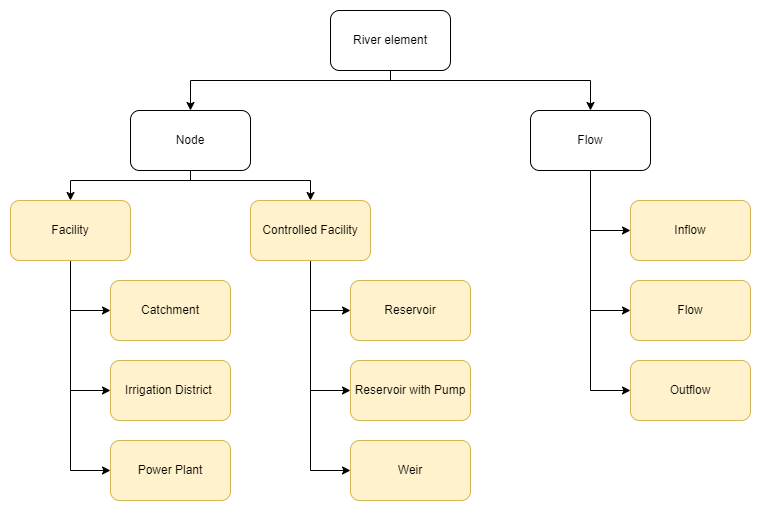

The diagram above was exported from draw.io. Its source (the exported page's mxGraphModel, read from the mxfile embedded in the PNG):
<mxGraphModel dx="1050" dy="522" grid="1" gridSize="10" guides="1" tooltips="1" connect="1" arrows="1" fold="1" page="1" pageScale="1" pageWidth="850" pageHeight="1100" math="0" shadow="0">
  <root>
    <mxCell id="0" />
    <mxCell id="1" parent="0" />
    <mxCell id="utu0gwAgbmYfb9NBZeCe-4" style="edgeStyle=orthogonalEdgeStyle;rounded=0;orthogonalLoop=1;jettySize=auto;html=1;entryX=0.5;entryY=0;entryDx=0;entryDy=0;" edge="1" parent="1" source="utu0gwAgbmYfb9NBZeCe-1" target="utu0gwAgbmYfb9NBZeCe-2">
      <mxGeometry relative="1" as="geometry">
        <Array as="points">
          <mxPoint x="420" y="150" />
          <mxPoint x="220" y="150" />
        </Array>
      </mxGeometry>
    </mxCell>
    <mxCell id="utu0gwAgbmYfb9NBZeCe-5" style="edgeStyle=orthogonalEdgeStyle;rounded=0;orthogonalLoop=1;jettySize=auto;html=1;entryX=0.5;entryY=0;entryDx=0;entryDy=0;" edge="1" parent="1" source="utu0gwAgbmYfb9NBZeCe-1" target="utu0gwAgbmYfb9NBZeCe-3">
      <mxGeometry relative="1" as="geometry">
        <Array as="points">
          <mxPoint x="420" y="150" />
          <mxPoint x="620" y="150" />
        </Array>
      </mxGeometry>
    </mxCell>
    <mxCell id="utu0gwAgbmYfb9NBZeCe-1" value="River element" style="rounded=1;whiteSpace=wrap;html=1;" vertex="1" parent="1">
      <mxGeometry x="360" y="80" width="120" height="60" as="geometry" />
    </mxCell>
    <mxCell id="utu0gwAgbmYfb9NBZeCe-9" style="edgeStyle=orthogonalEdgeStyle;rounded=0;orthogonalLoop=1;jettySize=auto;html=1;entryX=0.5;entryY=0;entryDx=0;entryDy=0;" edge="1" parent="1" source="utu0gwAgbmYfb9NBZeCe-2" target="utu0gwAgbmYfb9NBZeCe-6">
      <mxGeometry relative="1" as="geometry">
        <Array as="points">
          <mxPoint x="220" y="250" />
          <mxPoint x="100" y="250" />
        </Array>
      </mxGeometry>
    </mxCell>
    <mxCell id="utu0gwAgbmYfb9NBZeCe-10" style="edgeStyle=orthogonalEdgeStyle;rounded=0;orthogonalLoop=1;jettySize=auto;html=1;" edge="1" parent="1" source="utu0gwAgbmYfb9NBZeCe-2" target="utu0gwAgbmYfb9NBZeCe-7">
      <mxGeometry relative="1" as="geometry">
        <Array as="points">
          <mxPoint x="220" y="250" />
          <mxPoint x="340" y="250" />
        </Array>
      </mxGeometry>
    </mxCell>
    <mxCell id="utu0gwAgbmYfb9NBZeCe-2" value="Node" style="rounded=1;whiteSpace=wrap;html=1;" vertex="1" parent="1">
      <mxGeometry x="160" y="180" width="120" height="60" as="geometry" />
    </mxCell>
    <mxCell id="utu0gwAgbmYfb9NBZeCe-25" style="edgeStyle=orthogonalEdgeStyle;rounded=0;orthogonalLoop=1;jettySize=auto;html=1;entryX=0;entryY=0.5;entryDx=0;entryDy=0;" edge="1" parent="1" source="utu0gwAgbmYfb9NBZeCe-3" target="utu0gwAgbmYfb9NBZeCe-22">
      <mxGeometry relative="1" as="geometry" />
    </mxCell>
    <mxCell id="utu0gwAgbmYfb9NBZeCe-26" style="edgeStyle=orthogonalEdgeStyle;rounded=0;orthogonalLoop=1;jettySize=auto;html=1;entryX=0;entryY=0.5;entryDx=0;entryDy=0;" edge="1" parent="1" source="utu0gwAgbmYfb9NBZeCe-3" target="utu0gwAgbmYfb9NBZeCe-23">
      <mxGeometry relative="1" as="geometry" />
    </mxCell>
    <mxCell id="utu0gwAgbmYfb9NBZeCe-27" style="edgeStyle=orthogonalEdgeStyle;rounded=0;orthogonalLoop=1;jettySize=auto;html=1;entryX=0;entryY=0.5;entryDx=0;entryDy=0;" edge="1" parent="1" source="utu0gwAgbmYfb9NBZeCe-3" target="utu0gwAgbmYfb9NBZeCe-24">
      <mxGeometry relative="1" as="geometry" />
    </mxCell>
    <mxCell id="utu0gwAgbmYfb9NBZeCe-3" value="Flow" style="rounded=1;whiteSpace=wrap;html=1;" vertex="1" parent="1">
      <mxGeometry x="560" y="180" width="120" height="60" as="geometry" />
    </mxCell>
    <mxCell id="utu0gwAgbmYfb9NBZeCe-16" style="edgeStyle=orthogonalEdgeStyle;rounded=0;orthogonalLoop=1;jettySize=auto;html=1;entryX=0;entryY=0.5;entryDx=0;entryDy=0;" edge="1" parent="1" source="utu0gwAgbmYfb9NBZeCe-6" target="utu0gwAgbmYfb9NBZeCe-8">
      <mxGeometry relative="1" as="geometry" />
    </mxCell>
    <mxCell id="utu0gwAgbmYfb9NBZeCe-17" style="edgeStyle=orthogonalEdgeStyle;rounded=0;orthogonalLoop=1;jettySize=auto;html=1;entryX=0;entryY=0.5;entryDx=0;entryDy=0;" edge="1" parent="1" source="utu0gwAgbmYfb9NBZeCe-6" target="utu0gwAgbmYfb9NBZeCe-15">
      <mxGeometry relative="1" as="geometry" />
    </mxCell>
    <mxCell id="utu0gwAgbmYfb9NBZeCe-19" style="edgeStyle=orthogonalEdgeStyle;rounded=0;orthogonalLoop=1;jettySize=auto;html=1;entryX=0;entryY=0.5;entryDx=0;entryDy=0;" edge="1" parent="1" source="utu0gwAgbmYfb9NBZeCe-6" target="utu0gwAgbmYfb9NBZeCe-18">
      <mxGeometry relative="1" as="geometry" />
    </mxCell>
    <mxCell id="utu0gwAgbmYfb9NBZeCe-6" value="Facility" style="rounded=1;whiteSpace=wrap;html=1;fillColor=#fff2cc;strokeColor=#d6b656;" vertex="1" parent="1">
      <mxGeometry x="40" y="270" width="120" height="60" as="geometry" />
    </mxCell>
    <mxCell id="utu0gwAgbmYfb9NBZeCe-13" style="edgeStyle=orthogonalEdgeStyle;rounded=0;orthogonalLoop=1;jettySize=auto;html=1;entryX=0;entryY=0.5;entryDx=0;entryDy=0;" edge="1" parent="1" source="utu0gwAgbmYfb9NBZeCe-7" target="utu0gwAgbmYfb9NBZeCe-11">
      <mxGeometry relative="1" as="geometry" />
    </mxCell>
    <mxCell id="utu0gwAgbmYfb9NBZeCe-14" style="edgeStyle=orthogonalEdgeStyle;rounded=0;orthogonalLoop=1;jettySize=auto;html=1;entryX=0;entryY=0.5;entryDx=0;entryDy=0;" edge="1" parent="1" source="utu0gwAgbmYfb9NBZeCe-7" target="utu0gwAgbmYfb9NBZeCe-12">
      <mxGeometry relative="1" as="geometry" />
    </mxCell>
    <mxCell id="utu0gwAgbmYfb9NBZeCe-21" style="edgeStyle=orthogonalEdgeStyle;rounded=0;orthogonalLoop=1;jettySize=auto;html=1;entryX=0;entryY=0.5;entryDx=0;entryDy=0;" edge="1" parent="1" source="utu0gwAgbmYfb9NBZeCe-7" target="utu0gwAgbmYfb9NBZeCe-20">
      <mxGeometry relative="1" as="geometry" />
    </mxCell>
    <mxCell id="utu0gwAgbmYfb9NBZeCe-7" value="Controlled Facility" style="rounded=1;whiteSpace=wrap;html=1;fillColor=#fff2cc;strokeColor=#d6b656;" vertex="1" parent="1">
      <mxGeometry x="280" y="270" width="120" height="60" as="geometry" />
    </mxCell>
    <mxCell id="utu0gwAgbmYfb9NBZeCe-8" value="Catchment" style="rounded=1;whiteSpace=wrap;html=1;fillColor=#fff2cc;strokeColor=#d6b656;" vertex="1" parent="1">
      <mxGeometry x="140" y="350" width="120" height="60" as="geometry" />
    </mxCell>
    <mxCell id="utu0gwAgbmYfb9NBZeCe-11" value="Reservoir" style="rounded=1;whiteSpace=wrap;html=1;fillColor=#fff2cc;strokeColor=#d6b656;" vertex="1" parent="1">
      <mxGeometry x="380" y="350" width="120" height="60" as="geometry" />
    </mxCell>
    <mxCell id="utu0gwAgbmYfb9NBZeCe-12" value="Reservoir with Pump" style="rounded=1;whiteSpace=wrap;html=1;fillColor=#fff2cc;strokeColor=#d6b656;" vertex="1" parent="1">
      <mxGeometry x="380" y="430" width="120" height="60" as="geometry" />
    </mxCell>
    <mxCell id="utu0gwAgbmYfb9NBZeCe-15" value="Irrigation District&amp;nbsp;" style="rounded=1;whiteSpace=wrap;html=1;fillColor=#fff2cc;strokeColor=#d6b656;" vertex="1" parent="1">
      <mxGeometry x="140" y="430" width="120" height="60" as="geometry" />
    </mxCell>
    <mxCell id="utu0gwAgbmYfb9NBZeCe-18" value="Power Plant" style="rounded=1;whiteSpace=wrap;html=1;fillColor=#fff2cc;strokeColor=#d6b656;" vertex="1" parent="1">
      <mxGeometry x="140" y="510" width="120" height="60" as="geometry" />
    </mxCell>
    <mxCell id="utu0gwAgbmYfb9NBZeCe-20" value="Weir" style="rounded=1;whiteSpace=wrap;html=1;fillColor=#fff2cc;strokeColor=#d6b656;" vertex="1" parent="1">
      <mxGeometry x="380" y="510" width="120" height="60" as="geometry" />
    </mxCell>
    <mxCell id="utu0gwAgbmYfb9NBZeCe-22" value="Inflow" style="rounded=1;whiteSpace=wrap;html=1;fillColor=#fff2cc;strokeColor=#d6b656;" vertex="1" parent="1">
      <mxGeometry x="660" y="270" width="120" height="60" as="geometry" />
    </mxCell>
    <mxCell id="utu0gwAgbmYfb9NBZeCe-23" value="Flow" style="rounded=1;whiteSpace=wrap;html=1;fillColor=#fff2cc;strokeColor=#d6b656;" vertex="1" parent="1">
      <mxGeometry x="660" y="350" width="120" height="60" as="geometry" />
    </mxCell>
    <mxCell id="utu0gwAgbmYfb9NBZeCe-24" value="Outflow" style="rounded=1;whiteSpace=wrap;html=1;fillColor=#fff2cc;strokeColor=#d6b656;" vertex="1" parent="1">
      <mxGeometry x="660" y="430" width="120" height="60" as="geometry" />
    </mxCell>
  </root>
</mxGraphModel>